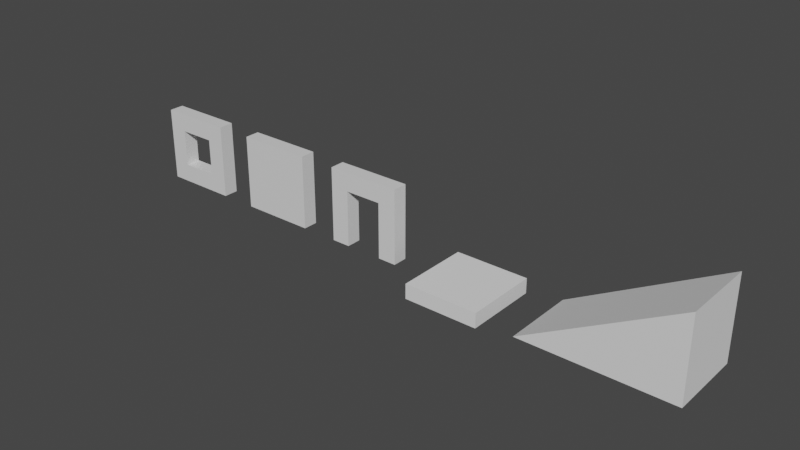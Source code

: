 # Source: BasicTileset.blend  (saved by Blender 2.90.8; exported with 4.5.12 LTS)
import bpy
from mathutils import Matrix  # noqa: F401  (used for matrix-valued properties, if any)

bpy.ops.wm.read_factory_settings(use_empty=True)
scene = bpy.context.scene
scene.name = 'Scene'

# ---- collections
col_collection = bpy.data.collections.new('Collection'); scene.collection.children.link(col_collection)

# ---- materials (node trees are filled in below, after node groups)
mat_material = bpy.data.materials.new('Material')
mat_material.alpha_threshold = 0.0
mat_material.use_transparent_shadow = False
mat_material.line_color = (0.0, 0.0, 0.0, 1.0)

# ---- material node trees
mat_material.use_nodes = True; mat_material.node_tree.nodes.clear()
_N = mat_material.node_tree.nodes; _L = mat_material.node_tree.links
n0 = _N.new('ShaderNodeOutputMaterial'); n0.name = 'Material Output'; n0.location = (300, 300)
n1 = _N.new('ShaderNodeBsdfPrincipled'); n1.name = 'Principled BSDF'; n1.location = (10, 300)
n1.distribution = 'GGX'
n1.subsurface_method = 'BURLEY'
n1.inputs[2].default_value = 0.4
n1.inputs[3].default_value = 1.45
n1.inputs[27].default_value = (0.0, 0.0, 0.0, 1.0)
n1.inputs[28].default_value = 1.0
_L.new(n1.outputs[0], n0.inputs[0])
n0.is_active_output = True

# ---- world
world_world = bpy.data.worlds.new('World'); scene.world = world_world
world_world.use_nodes = True; world_world.node_tree.nodes.clear()
_N = world_world.node_tree.nodes; _L = world_world.node_tree.links
n0 = _N.new('ShaderNodeOutputWorld'); n0.name = 'World Output'; n0.location = (300, 300)
n1 = _N.new('ShaderNodeBackground'); n1.name = 'Background'; n1.location = (10, 300)
n1.inputs[0].default_value = (0.05088, 0.05088, 0.05088, 1.0)
_L.new(n1.outputs[0], n0.inputs[0])
n0.is_active_output = True
world_world.color = (0.05088, 0.05088, 0.05088)
world_world.use_sun_shadow = False
world_world.sun_shadow_jitter_overblur = 0.0

# ---- meshes
me_cube = bpy.data.meshes.new('Cube')
me_cube.from_pydata([(1.0, 0.2, 2.0), (1.0, 0.2, 0.0), (1.0, -0.2, 2.0), (1.0, -0.2, 0.0), (-1.0, 0.2, 2.0), (-1.0, 0.2, 0.0), (-1.0, -0.2, 2.0), (-1.0, -0.2, 0.0)], [], [(0, 4, 6, 2), (3, 2, 6, 7), (7, 6, 4, 5), (5, 1, 3, 7), (1, 0, 2, 3), (5, 4, 0, 1)])
_uv = me_cube.uv_layers.new(name='UVMap')
_uv.uv.foreach_set('vector', [0.625, 0.5, 0.875, 0.5, 0.875, 0.75, 0.625, 0.75, 0.375, 0.75, 0.625, 0.75, 0.625, 1.0, 0.375, 1.0, 0.375, 0.0, 0.625, 0.0, 0.625, 0.25, 0.375, 0.25, 0.125, 0.5, 0.375, 0.5, 0.375, 0.75, 0.125, 0.75, 0.375, 0.5, 0.625, 0.5, 0.625, 0.75, 0.375, 0.75, 0.375, 0.25, 0.625, 0.25, 0.625, 0.5, 0.375, 0.5])
me_cube.materials.append(mat_material)
me_cube.use_remesh_preserve_volume = False
me_cube.use_remesh_preserve_attributes = False
me_cube.use_mirror_vertex_groups = False
me_cube.update()
me_cube_001 = bpy.data.meshes.new('Cube.001')
me_cube_001.from_pydata([(1.0, 0.2, 0.0), (1.0, 0.2, 2.0), (1.0, -0.2, 2.0), (1.0, -0.2, 0.0), (-1.0, 0.2, 2.0), (-1.0, 0.2, 0.0), (-1.0, -0.2, 2.0), (-1.0, -0.2, 0.0), (-0.5, -0.2, 0.0), (-0.5, -0.2, 1.5), (0.5, -0.2, 1.5), (0.5, -0.2, 0.0), (-0.5, 0.2, 0.0), (-0.5, 0.2, 1.5), (0.5, 0.2, 1.5), (0.5, 0.2, 0.0)], [], [(10, 14, 15, 11), (0, 15, 14, 1), (3, 0, 1, 2), (2, 1, 4, 6), (7, 5, 12, 8), (4, 13, 12, 5), (1, 14, 13, 4), (2, 6, 9, 10), (3, 2, 10, 11), (6, 7, 8, 9), (11, 15, 0, 3), (9, 13, 14, 10), (6, 4, 5, 7), (8, 12, 13, 9)])
_uv = me_cube_001.uv_layers.new(name='UVMap')
_uv.uv.foreach_set('vector', [0.625, 0.75, 0.625, 0.75, 0.375, 0.75, 0.375, 0.75, 0.375, 0.75, 0.375, 0.75, 0.625, 0.75, 0.625, 0.75, 0.375, 0.75, 0.375, 0.75, 0.625, 0.75, 0.625, 0.75, 0.625, 0.75, 0.625, 0.75, 0.875, 0.75, 0.875, 0.75, 0.375, 0.0, 0.375, 0.0, 0.375, 0.0, 0.375, 0.0, 0.625, 0.0, 0.625, 0.0, 0.375, 0.0, 0.375, 0.0, 0.625, 0.75, 0.625, 0.75, 0.875, 0.75, 0.875, 0.75, 0.625, 0.75, 0.875, 0.75, 0.875, 0.75, 0.625, 0.75, 0.375, 0.75, 0.625, 0.75, 0.625, 0.75, 0.375, 0.75, 0.625, 0.0, 0.375, 0.0, 0.375, 0.0, 0.625, 0.0, 0.375, 0.75, 0.375, 0.75, 0.375, 0.75, 0.375, 0.75, 0.875, 0.75, 0.875, 0.75, 0.625, 0.75, 0.625, 0.75, 0.625, 0.0, 0.625, 0.0, 0.375, 0.0, 0.375, 0.0, 0.375, 0.0, 0.375, 0.0, 0.625, 0.0, 0.625, 0.0])
me_cube_001.materials.append(mat_material)
me_cube_001.use_remesh_preserve_volume = False
me_cube_001.use_remesh_preserve_attributes = False
me_cube_001.use_mirror_vertex_groups = False
me_cube_001.update()
me_cube_002 = bpy.data.meshes.new('Cube.002')
me_cube_002.from_pydata([(1.0, 0.2, 0.0), (1.0, 0.2, 2.0), (1.0, -0.2, 2.0), (1.0, -0.2, 0.0), (-1.0, 0.2, 2.0), (-1.0, 0.2, 0.0), (-1.0, -0.2, 2.0), (-1.0, -0.2, 0.0), (-0.5, -0.2, 0.5), (-0.5, -0.2, 1.5), (0.5, -0.2, 1.5), (0.5, -0.2, 0.5), (-0.5, 0.2, 0.5), (-0.5, 0.2, 1.5), (0.5, 0.2, 1.5), (0.5, 0.2, 0.5)], [], [(9, 13, 14, 10), (6, 7, 8, 9), (0, 15, 14, 1), (1, 14, 13, 4), (5, 12, 15, 0), (6, 4, 5, 7), (4, 13, 12, 5), (7, 3, 11, 8), (2, 6, 9, 10), (3, 2, 10, 11), (8, 12, 13, 9), (7, 5, 0, 3), (2, 1, 4, 6), (11, 15, 12, 8), (3, 0, 1, 2), (10, 14, 15, 11)])
_uv = me_cube_002.uv_layers.new(name='UVMap')
_uv.uv.foreach_set('vector', [0.875, 0.75, 0.875, 0.75, 0.625, 0.75, 0.625, 0.75, 0.625, 0.0, 0.375, 0.0, 0.375, 0.0, 0.625, 0.0, 0.375, 0.75, 0.375, 0.75, 0.625, 0.75, 0.625, 0.75, 0.625, 0.75, 0.625, 0.75, 0.875, 0.75, 0.875, 0.75, 0.125, 0.75, 0.125, 0.75, 0.375, 0.75, 0.375, 0.75, 0.625, 0.0, 0.625, 0.0, 0.375, 0.0, 0.375, 0.0, 0.625, 0.0, 0.625, 0.0, 0.375, 0.0, 0.375, 0.0, 0.125, 0.75, 0.375, 0.75, 0.375, 0.75, 0.125, 0.75, 0.625, 0.75, 0.875, 0.75, 0.875, 0.75, 0.625, 0.75, 0.375, 0.75, 0.625, 0.75, 0.625, 0.75, 0.375, 0.75, 0.375, 0.0, 0.375, 0.0, 0.625, 0.0, 0.625, 0.0, 0.125, 0.75, 0.125, 0.75, 0.375, 0.75, 0.375, 0.75, 0.625, 0.75, 0.625, 0.75, 0.875, 0.75, 0.875, 0.75, 0.375, 0.75, 0.375, 0.75, 0.125, 0.75, 0.125, 0.75, 0.375, 0.75, 0.375, 0.75, 0.625, 0.75, 0.625, 0.75, 0.625, 0.75, 0.625, 0.75, 0.375, 0.75, 0.375, 0.75])
me_cube_002.materials.append(mat_material)
me_cube_002.use_remesh_preserve_volume = False
me_cube_002.use_remesh_preserve_attributes = False
me_cube_002.use_mirror_vertex_groups = False
me_cube_002.update()
me_cube_003 = bpy.data.meshes.new('Cube.003')
me_cube_003.from_pydata([(-1.0, -1.0, -0.2), (-1.0, -1.0, 0.2), (-1.0, 1.0, -0.2), (-1.0, 1.0, 0.2), (1.0, -1.0, -0.2), (1.0, -1.0, 0.2), (1.0, 1.0, -0.2), (1.0, 1.0, 0.2)], [], [(0, 1, 3, 2), (2, 3, 7, 6), (6, 7, 5, 4), (4, 5, 1, 0), (2, 6, 4, 0), (7, 3, 1, 5)])
_uv = me_cube_003.uv_layers.new(name='UVMap')
_uv.uv.foreach_set('vector', [0.375, 0.0, 0.625, 0.0, 0.625, 0.25, 0.375, 0.25, 0.375, 0.25, 0.625, 0.25, 0.625, 0.5, 0.375, 0.5, 0.375, 0.5, 0.625, 0.5, 0.625, 0.75, 0.375, 0.75, 0.375, 0.75, 0.625, 0.75, 0.625, 1.0, 0.375, 1.0, 0.125, 0.5, 0.375, 0.5, 0.375, 0.75, 0.125, 0.75, 0.625, 0.5, 0.875, 0.5, 0.875, 0.75, 0.625, 0.75])
me_cube_003.use_remesh_fix_poles = True
me_cube_003.use_remesh_preserve_attributes = False
me_cube_003.use_mirror_vertex_groups = False
me_cube_003.update()
me_cube_004 = bpy.data.meshes.new('Cube.004')
me_cube_004.from_pydata([(-3.0, -1.0, 0.0), (-3.0, 1.0, 0.0), (1.0, -1.0, 0.0), (1.0, -1.0, 2.2), (1.0, 1.0, 0.0), (1.0, 1.0, 2.2)], [], [(4, 1, 5), (4, 5, 3, 2), (2, 3, 0), (1, 4, 2, 0), (5, 1, 0, 3)])
_uv = me_cube_004.uv_layers.new(name='UVMap')
_uv.uv.foreach_set('vector', [0.375, 0.5, 0.375, 0.25, 0.625, 0.5, 0.375, 0.5, 0.625, 0.5, 0.625, 0.75, 0.375, 0.75, 0.375, 0.75, 0.625, 0.75, 0.375, 1.0, 0.125, 0.5, 0.375, 0.5, 0.375, 0.75, 0.125, 0.75, 0.625, 0.5, 0.375, 0.25, 0.375, 0.0, 0.625, 0.75])
me_cube_004.use_remesh_fix_poles = True
me_cube_004.use_remesh_preserve_attributes = False
me_cube_004.use_mirror_vertex_groups = False
me_cube_004.update()

# ---- objects
ob_wallsolid = bpy.data.objects.new('WallSolid', me_cube)
ob_walldoor = bpy.data.objects.new('WallDoor', me_cube_001)
ob_wallwindow = bpy.data.objects.new('WallWindow', me_cube_002)
ob_floorsolid = bpy.data.objects.new('FloorSolid', me_cube_003)
ob_ramp = bpy.data.objects.new('Ramp', me_cube_004)

# ---- transforms, parenting, visibility, modifiers, constraints
ob_wallsolid.location = (0.0, 0.0, 0.0)
ob_wallsolid.lock_rotations_4d = False
ob_wallsolid.empty_display_type = 'ARROWS'
ob_wallsolid.lineart.crease_threshold = 0.0
ob_walldoor.location = (3.0, 0.0, 0.0)
ob_walldoor.lock_rotations_4d = False
ob_walldoor.empty_display_type = 'ARROWS'
ob_walldoor.lineart.crease_threshold = 0.0
ob_wallwindow.location = (-3.0, 0.0, 0.0)
ob_wallwindow.lock_rotations_4d = False
ob_wallwindow.empty_display_type = 'ARROWS'
ob_wallwindow.lineart.crease_threshold = 0.0
ob_floorsolid.location = (6.0, 0.0, 0.0)
ob_floorsolid.lineart.crease_threshold = 0.0
ob_ramp.location = (11.0, 0.0, 0.0)
ob_ramp.lineart.crease_threshold = 0.0

# ---- collection membership
col_collection.objects.link(ob_wallsolid)
col_collection.objects.link(ob_walldoor)
col_collection.objects.link(ob_wallwindow)
col_collection.objects.link(ob_floorsolid)
col_collection.objects.link(ob_ramp)

# ---- scene / render settings (as saved in the file)
scene.frame_start = 1; scene.frame_end = 250; scene.frame_set(1)
scene.render.engine = 'BLENDER_EEVEE_NEXT'
scene.cycles.use_denoising = False
scene.cycles.samples = 128
scene.cycles.sampling_pattern = 'TABULATED_SOBOL'
scene.cycles.use_adaptive_sampling = False
scene.cycles.use_light_tree = False
scene.view_settings.view_transform = 'Filmic'
bpy.context.view_layer.update()

# ---- added for rendering (the .blend has no active camera and no usable light): camera, sun
cam_auto = bpy.data.cameras.new('AutoCamera')
cam_auto.lens = 50.0
cam_auto.sensor_width = 36.0
cam_auto.clip_end = 1000.0
ob_auto_camera = bpy.data.objects.new('AutoCamera', cam_auto)
scene.collection.objects.link(ob_auto_camera)
ob_auto_camera.location = (19.0831, -18.0998, 13.0665)
ob_auto_camera.rotation_euler = (1.09748, -7.21219e-08, 0.694738)
scene.camera = ob_auto_camera
light_auto_sun = bpy.data.lights.new('AutoSun', 'SUN')
light_auto_sun.energy = 3.0
light_auto_sun.angle = 0.0523599
ob_auto_sun = bpy.data.objects.new('AutoSun', light_auto_sun)
scene.collection.objects.link(ob_auto_sun)
ob_auto_sun.rotation_euler = (0.872665, 0.174533, 0.523599)
bpy.context.view_layer.update()
